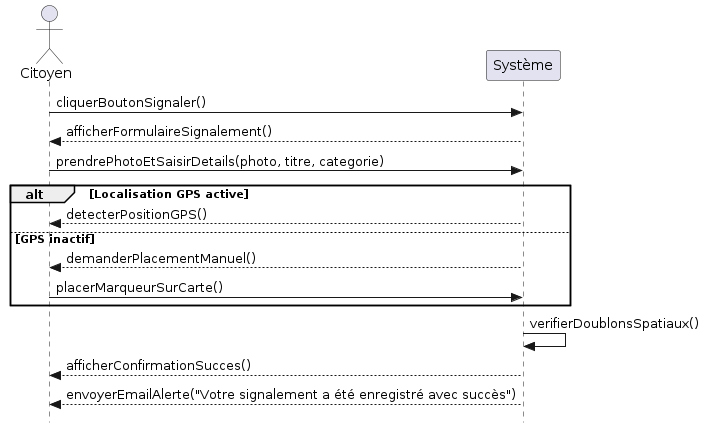

The diagram above was rendered by PlantUML. Its source (embedded in the PNG):
@startuml
skinparam style strictuml
actor "Citoyen" as Citizen
participant "Système" as System

Citizen -> System : cliquerBoutonSignaler()
System --> Citizen : afficherFormulaireSignalement()
Citizen -> System : prendrePhotoEtSaisirDetails(photo, titre, categorie)
alt Localisation GPS active
    System --> Citizen : detecterPositionGPS()
else GPS inactif
    System --> Citizen : demanderPlacementManuel()
    Citizen -> System : placerMarqueurSurCarte()
end
System -> System : verifierDoublonsSpatiaux()
System --> Citizen : afficherConfirmationSucces()
System --> Citizen : envoyerEmailAlerte("Votre signalement a été enregistré avec succès")
@endlum